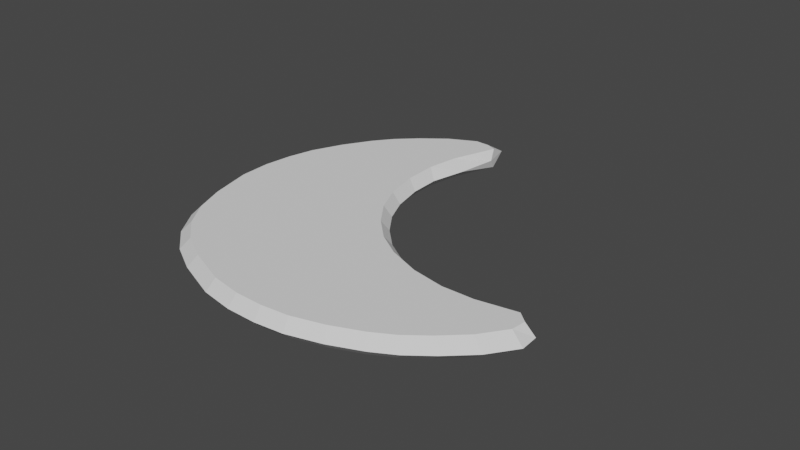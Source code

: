 # Source: moon.blend  (saved by Blender 2.92.15; exported with 4.5.12 LTS)
import bpy
from mathutils import Matrix  # noqa: F401  (used for matrix-valued properties, if any)

bpy.ops.wm.read_factory_settings(use_empty=True)
scene = bpy.context.scene
scene.name = 'Scene'

# ---- collections
col_collection = bpy.data.collections.new('Collection'); scene.collection.children.link(col_collection)

# ---- world
world_world = bpy.data.worlds.new('World'); scene.world = world_world
world_world.use_nodes = True; world_world.node_tree.nodes.clear()
_N = world_world.node_tree.nodes; _L = world_world.node_tree.links
n0 = _N.new('ShaderNodeOutputWorld'); n0.name = 'World Output'; n0.location = (300, 300)
n1 = _N.new('ShaderNodeBackground'); n1.name = 'Background'; n1.location = (10, 300)
n1.inputs[0].default_value = (0.05088, 0.05088, 0.05088, 1.0)
_L.new(n1.outputs[0], n0.inputs[0])
n0.is_active_output = True
world_world.color = (0.05088, 0.05088, 0.05088)
world_world.use_sun_shadow = False
world_world.sun_shadow_jitter_overblur = 0.0

# ---- meshes
me_moonmesh = bpy.data.meshes.new('MoonMesh')
me_moonmesh.from_pydata([(0.5111, -0.8707, 0.0), (0.528, -0.3476, 0.0), (-0.6718, -0.5146, 0.0), (0.9738, -0.5619, 0.0), (0.08233, -0.03722, 0.0), (0.1871, -0.9323, 0.0), (0.8599, -0.3983, 0.0), (0.7409, -0.7612, 0.0), (0.2586, -0.2253, 0.0), (0.3531, -0.911, 0.0), (0.6642, -0.3658, 0.0), (0.8683, -0.6726, 0.0), (0.1619, -0.1417, 0.0), (-0.4394, -0.74, 0.0), (-0.57, -0.6376, 0.0), (0.9817, -0.4737, 0.0), (-0.2473, -0.8512, 0.0), (0.0474, -0.926, 0.0), (-0.09557, -0.9018, 0.0), (0.6234, -0.8276, 0.0), (0.3902, -0.3002, 0.0), (-0.4876, 0.707, 0.0), (-0.007534, 0.4984, 0.0), (0.4798, -0.823, 0.04754), (-0.01052, 0.993, 0.0), (0.5466, -0.4024, 0.04754), (-0.6819, 0.4404, 0.0), (0.1117, 0.8475, 0.0), (-0.2902, 0.8678, 0.0), (-0.01221, 0.2026, 0.0), (-0.5916, 0.5814, 0.0), (0.05503, 0.6604, 0.0), (-0.1556, 0.945, 0.0), (0.02196, 0.07943, 0.0), (-0.7761, -0.2081, 0.0), (-0.7395, -0.3699, 0.0), (0.1005, 0.9824, 0.0), (-0.7944, 0.01315, 0.0), (-0.7359, 0.3115, 0.0), (-0.7753, 0.1719, 0.0), (-0.4005, 0.79, 0.0), (-0.02361, 0.3536, 0.0), (-0.6309, -0.4887, 0.04754), (0.9142, -0.5331, 0.04754), (0.05084, -0.05715, 0.04754), (0.1755, -0.8809, 0.04754), (0.8896, -0.4175, 0.04754), (0.6955, -0.7202, 0.04754), (0.2469, -0.2663, 0.04754), (0.3314, -0.8608, 0.04754), (0.698, -0.4227, 0.04754), (0.8151, -0.637, 0.04754), (0.1394, -0.1734, 0.04754), (-0.4126, -0.7003, 0.04754), (-0.5353, -0.6042, 0.04754), (0.9315, -0.4659, 0.04754), (-0.2323, -0.8047, 0.04754), (0.04442, -0.8749, 0.04754), (-0.08982, -0.8522, 0.04754), (0.5852, -0.7825, 0.04754), (0.3933, -0.3497, 0.04754), (-0.4579, 0.6583, 0.04754), (-0.04913, 0.5387, 0.04754), (-0.009962, 0.9268, 0.04754), (-0.6403, 0.408, 0.04754), (0.1047, 0.8863, 0.04754), (-0.2726, 0.8092, 0.04754), (-0.05432, 0.2096, 0.04754), (-0.5555, 0.5403, 0.04754), (-0.002625, 0.6842, 0.04754), (-0.1462, 0.8818, 0.04754), (-0.01632, 0.0726, 0.04754), (-0.7287, -0.2009, 0.04754), (-0.6944, -0.3529, 0.04754), (0.05819, 0.9138, 0.04754), (-0.746, 0.006833, 0.04754), (-0.691, 0.2869, 0.04754), (-0.728, 0.1559, 0.04754), (-0.3761, 0.7362, 0.04754), (-0.06701, 0.3776, 0.04754), (0.3314, -0.8608, -0.04892), (0.4798, -0.823, -0.04892), (0.698, -0.4227, -0.04892), (0.5466, -0.4024, -0.04892), (-0.08982, -0.8522, -0.04892), (0.04442, -0.8749, -0.04892), (0.8151, -0.637, -0.04892), (0.9142, -0.5331, -0.04892), (0.1394, -0.1734, -0.04892), (0.05084, -0.05715, -0.04892), (0.1755, -0.8809, -0.04892), (0.9315, -0.4659, -0.04892), (0.8896, -0.4175, -0.04892), (-0.5353, -0.6042, -0.04892), (-0.4126, -0.7003, -0.04892), (0.5852, -0.7825, -0.04892), (0.6955, -0.7202, -0.04892), (0.3933, -0.3497, -0.04892), (0.2469, -0.2663, -0.04892), (-0.2323, -0.8047, -0.04892), (-0.6309, -0.4887, -0.04892), (-0.5555, 0.5403, -0.04892), (-0.4579, 0.6583, -0.04892), (-0.002625, 0.6842, -0.04892), (-0.04913, 0.5387, -0.04892), (-0.728, 0.1559, -0.04892), (-0.691, 0.2869, -0.04892), (-0.1462, 0.8818, -0.04892), (-0.009962, 0.9268, -0.04892), (-0.6944, -0.3529, -0.04892), (-0.6403, 0.408, -0.04892), (0.05819, 0.9138, -0.04892), (0.1047, 0.8863, -0.04892), (-0.7287, -0.2009, -0.04892), (-0.3761, 0.7362, -0.04892), (-0.2726, 0.8092, -0.04892), (-0.06701, 0.3776, -0.04892), (-0.05432, 0.2096, -0.04892), (-0.746, 0.006833, -0.04892), (-0.01632, 0.0726, -0.04892)], [], [(1, 83, 97, 20), (49, 23, 59, 47, 51, 43, 55, 46, 50, 25, 60, 48, 52, 44, 71, 67, 79, 62, 69, 65, 74, 63, 70, 66, 78, 61, 68, 64, 76, 77, 75, 72, 73, 42, 54, 53, 56, 58, 57, 45), (20, 60, 25, 1), (6, 46, 55, 15), (28, 66, 70, 32), (30, 68, 61, 21), (13, 53, 54, 14), (29, 67, 71, 33), (31, 69, 62, 22), (7, 47, 59, 19), (39, 77, 76, 38), (8, 48, 60, 20), (24, 63, 74, 36), (32, 70, 63, 24), (9, 49, 45, 5), (37, 75, 77, 39), (2, 42, 73, 35), (10, 50, 46, 6), (21, 61, 78, 40), (38, 76, 64, 26), (16, 56, 53, 13), (22, 62, 79, 41), (36, 74, 65, 27), (11, 51, 47, 7), (33, 71, 44, 4), (0, 23, 49, 9), (35, 73, 72, 34), (12, 52, 48, 8), (1, 25, 50, 10), (40, 78, 66, 28), (14, 54, 42, 2), (17, 57, 58, 18), (41, 79, 67, 29), (15, 55, 43, 3), (3, 43, 51, 11), (26, 64, 68, 30), (18, 58, 56, 16), (4, 44, 52, 12), (27, 65, 69, 31), (19, 59, 23, 0), (5, 45, 57, 17), (34, 72, 75, 37), (80, 90, 85, 84, 99, 94, 93, 100, 109, 113, 118, 105, 106, 110, 101, 102, 114, 115, 107, 108, 111, 112, 103, 104, 116, 117, 119, 89, 88, 98, 97, 83, 82, 92, 91, 87, 86, 96, 95, 81), (15, 91, 92, 6), (32, 107, 115, 28), (21, 102, 101, 30), (14, 93, 94, 13), (33, 119, 117, 29), (22, 104, 103, 31), (19, 95, 96, 7), (38, 106, 105, 39), (20, 97, 98, 8), (36, 111, 108, 24), (24, 108, 107, 32), (5, 90, 80, 9), (39, 105, 118, 37), (35, 109, 100, 2), (6, 92, 82, 10), (40, 114, 102, 21), (26, 110, 106, 38), (13, 94, 99, 16), (41, 116, 104, 22), (27, 112, 111, 36), (7, 96, 86, 11), (4, 89, 119, 33), (9, 80, 81, 0), (34, 113, 109, 35), (8, 98, 88, 12), (10, 82, 83, 1), (28, 115, 114, 40), (2, 100, 93, 14), (18, 84, 85, 17), (29, 117, 116, 41), (3, 87, 91, 15), (11, 86, 87, 3), (30, 101, 110, 26), (16, 99, 84, 18), (12, 88, 89, 4), (31, 103, 112, 27), (0, 81, 95, 19), (17, 85, 90, 5), (37, 118, 113, 34)])
_uv = me_moonmesh.uv_layers.new(name='UVMap')
_uv.uv.foreach_set('vector', [0.0, 0.0, 0.0, 0.0, 0.0, 0.0, 0.0, 0.0, 0.0, 0.0, 0.0, 0.0, 0.0, 0.0, 0.0, 0.0, 0.0, 0.0, 0.0, 0.0, 0.0, 0.0, 0.0, 0.0, 0.0, 0.0, 0.0, 0.0, 0.0, 0.0, 0.0, 0.0, 0.0, 0.0, 0.0, 0.0, 0.0, 0.0, 0.0, 0.0, 0.0, 0.0, 0.0, 0.0, 0.0, 0.0, 0.0, 0.0, 0.0, 0.0, 0.0, 0.0, 0.0, 0.0, 0.0, 0.0, 0.0, 0.0, 0.0, 0.0, 0.0, 0.0, 0.0, 0.0, 0.0, 0.0, 0.0, 0.0, 0.0, 0.0, 0.0, 0.0, 0.0, 0.0, 0.0, 0.0, 0.0, 0.0, 0.0, 0.0, 0.0, 0.0, 0.0, 0.0, 0.0, 0.0, 0.0, 0.0, 0.0, 0.0, 0.0, 0.0, 0.0, 0.0, 0.0, 0.0, 0.0, 0.0, 0.0, 0.0, 0.0, 0.0, 0.0, 0.0, 0.0, 0.0, 0.0, 0.0, 0.0, 0.0, 0.0, 0.0, 0.0, 0.0, 0.0, 0.0, 0.0, 0.0, 0.0, 0.0, 0.0, 0.0, 0.0, 0.0, 0.0, 0.0, 0.0, 0.0, 0.0, 0.0, 0.0, 0.0, 0.0, 0.0, 0.0, 0.0, 0.0, 0.0, 0.0, 0.0, 0.0, 0.0, 0.0, 0.0, 0.0, 0.0, 0.0, 0.0, 0.0, 0.0, 0.0, 0.0, 0.0, 0.0, 0.0, 0.0, 0.0, 0.0, 0.0, 0.0, 0.0, 0.0, 0.0, 0.0, 0.0, 0.0, 0.0, 0.0, 0.0, 0.0, 0.0, 0.0, 0.0, 0.0, 0.0, 0.0, 0.0, 0.0, 0.0, 0.0, 0.0, 0.0, 0.0, 0.0, 0.0, 0.0, 0.0, 0.0, 0.0, 0.0, 0.0, 0.0, 0.0, 0.0, 0.0, 0.0, 0.0, 0.0, 0.0, 0.0, 0.0, 0.0, 0.0, 0.0, 0.0, 0.0, 0.0, 0.0, 0.0, 0.0, 0.0, 0.0, 0.0, 0.0, 0.0, 0.0, 0.0, 0.0, 0.0, 0.0, 0.0, 0.0, 0.0, 0.0, 0.0, 0.0, 0.0, 0.0, 0.0, 0.0, 0.0, 0.0, 0.0, 0.0, 0.0, 0.0, 0.0, 0.0, 0.0, 0.0, 0.0, 0.0, 0.0, 0.0, 0.0, 0.0, 0.0, 0.0, 0.0, 0.0, 0.0, 0.0, 0.0, 0.0, 0.0, 0.0, 0.0, 0.0, 0.0, 0.0, 0.0, 0.0, 0.0, 0.0, 0.0, 0.0, 0.0, 0.0, 0.0, 0.0, 0.0, 0.0, 0.0, 0.0, 0.0, 0.0, 0.0, 0.0, 0.0, 0.0, 0.0, 0.0, 0.0, 0.0, 0.0, 0.0, 0.0, 0.0, 0.0, 0.0, 0.0, 0.0, 0.0, 0.0, 0.0, 0.0, 0.0, 0.0, 0.0, 0.0, 0.0, 0.0, 0.0, 0.0, 0.0, 0.0, 0.0, 0.0, 0.0, 0.0, 0.0, 0.0, 0.0, 0.0, 0.0, 0.0, 0.0, 0.0, 0.0, 0.0, 0.0, 0.0, 0.0, 0.0, 0.0, 0.0, 0.0, 0.0, 0.0, 0.0, 0.0, 0.0, 0.0, 0.0, 0.0, 0.0, 0.0, 0.0, 0.0, 0.0, 0.0, 0.0, 0.0, 0.0, 0.0, 0.0, 0.0, 0.0, 0.0, 0.0, 0.0, 0.0, 0.0, 0.0, 0.0, 0.0, 0.0, 0.0, 0.0, 0.0, 0.0, 0.0, 0.0, 0.0, 0.0, 0.0, 0.0, 0.0, 0.0, 0.0, 0.0, 0.0, 0.0, 0.0, 0.0, 0.0, 0.0, 0.0, 0.0, 0.0, 0.0, 0.0, 0.0, 0.0, 0.0, 0.0, 0.0, 0.0, 0.0, 0.0, 0.0, 0.0, 0.0, 0.0, 0.0, 0.0, 0.0, 0.0, 0.0, 0.0, 0.0, 0.0, 0.0, 0.0, 0.0, 0.0, 0.0, 0.0, 0.0, 0.0, 0.0, 0.0, 0.0, 0.0, 0.0, 0.0, 0.0, 0.0, 0.0, 0.0, 0.0, 0.0, 0.0, 0.0, 0.0, 0.0, 0.0, 0.0, 0.0, 0.0, 0.0, 0.0, 0.0, 0.0, 0.0, 0.0, 0.0, 0.0, 0.0, 0.0, 0.0, 0.0, 0.0, 0.0, 0.0, 0.0, 0.0, 0.0, 0.0, 0.0, 0.0, 0.0, 0.0, 0.0, 0.0, 0.0, 0.0, 0.0, 0.0, 0.0, 0.0, 0.0, 0.0, 0.0, 0.0, 0.0, 0.0, 0.0, 0.0, 0.0, 0.0, 0.0, 0.0, 0.0, 0.0, 0.0, 0.0, 0.0, 0.0, 0.0, 0.0, 0.0, 0.0, 0.0, 0.0, 0.0, 0.0, 0.0, 0.0, 0.0, 0.0, 0.0, 0.0, 0.0, 0.0, 0.0, 0.0, 0.0, 0.0, 0.0, 0.0, 0.0, 0.0, 0.0, 0.0, 0.0, 0.0, 0.0, 0.0, 0.0, 0.0, 0.0, 0.0, 0.0, 0.0, 0.0, 0.0, 0.0, 0.0, 0.0, 0.0, 0.0, 0.0, 0.0, 0.0, 0.0, 0.0, 0.0, 0.0, 0.0, 0.0, 0.0, 0.0, 0.0, 0.0, 0.0, 0.0, 0.0, 0.0, 0.0, 0.0, 0.0, 0.0, 0.0, 0.0, 0.0, 0.0, 0.0, 0.0, 0.0, 0.0, 0.0, 0.0, 0.0, 0.0, 0.0, 0.0, 0.0, 0.0, 0.0, 0.0, 0.0, 0.0, 0.0, 0.0, 0.0, 0.0, 0.0, 0.0, 0.0, 0.0, 0.0, 0.0, 0.0, 0.0, 0.0, 0.0, 0.0, 0.0, 0.0, 0.0, 0.0, 0.0, 0.0, 0.0, 0.0, 0.0, 0.0, 0.0, 0.0, 0.0, 0.0, 0.0, 0.0, 0.0, 0.0, 0.0, 0.0, 0.0, 0.0, 0.0, 0.0, 0.0, 0.0, 0.0, 0.0, 0.0, 0.0, 0.0, 0.0, 0.0, 0.0, 0.0, 0.0, 0.0, 0.0, 0.0, 0.0, 0.0, 0.0, 0.0, 0.0, 0.0, 0.0, 0.0, 0.0, 0.0, 0.0, 0.0, 0.0, 0.0, 0.0, 0.0, 0.0, 0.0, 0.0, 0.0, 0.0, 0.0, 0.0, 0.0, 0.0, 0.0, 0.0, 0.0, 0.0, 0.0, 0.0, 0.0, 0.0, 0.0, 0.0, 0.0, 0.0, 0.0, 0.0, 0.0, 0.0, 0.0, 0.0, 0.0, 0.0, 0.0, 0.0, 0.0, 0.0, 0.0, 0.0, 0.0, 0.0, 0.0, 0.0, 0.0, 0.0, 0.0, 0.0, 0.0, 0.0, 0.0, 0.0, 0.0, 0.0, 0.0, 0.0, 0.0, 0.0, 0.0, 0.0, 0.0, 0.0, 0.0, 0.0, 0.0, 0.0, 0.0, 0.0, 0.0, 0.0, 0.0, 0.0, 0.0, 0.0, 0.0, 0.0, 0.0, 0.0, 0.0, 0.0, 0.0, 0.0, 0.0, 0.0, 0.0, 0.0, 0.0, 0.0, 0.0, 0.0, 0.0, 0.0, 0.0, 0.0, 0.0, 0.0, 0.0, 0.0, 0.0, 0.0, 0.0, 0.0, 0.0, 0.0, 0.0, 0.0, 0.0, 0.0, 0.0, 0.0, 0.0, 0.0, 0.0, 0.0, 0.0, 0.0, 0.0, 0.0, 0.0, 0.0, 0.0, 0.0, 0.0, 0.0, 0.0, 0.0, 0.0, 0.0, 0.0, 0.0, 0.0, 0.0, 0.0, 0.0, 0.0, 0.0, 0.0, 0.0, 0.0, 0.0, 0.0, 0.0, 0.0, 0.0, 0.0, 0.0, 0.0, 0.0, 0.0, 0.0, 0.0, 0.0, 0.0, 0.0, 0.0, 0.0, 0.0, 0.0, 0.0, 0.0, 0.0, 0.0, 0.0, 0.0, 0.0, 0.0, 0.0, 0.0, 0.0, 0.0, 0.0, 0.0])
me_moonmesh.use_remesh_fix_poles = True
me_moonmesh.use_remesh_preserve_attributes = False
me_moonmesh.use_mirror_vertex_groups = False
me_moonmesh.update()

# ---- objects
ob_moonmesh = bpy.data.objects.new('MoonMesh', me_moonmesh)

# ---- transforms, parenting, visibility, modifiers, constraints
ob_moonmesh.location = (0.0, 0.0, 0.0)
ob_moonmesh.rotation_euler = (0.0, -0.0, 0.1418)
ob_moonmesh.lineart.crease_threshold = 0.0

# ---- collection membership
col_collection.objects.link(ob_moonmesh)

# ---- scene / render settings (as saved in the file)
scene.frame_start = 1; scene.frame_end = 250; scene.frame_set(1)
scene.render.engine = 'BLENDER_EEVEE_NEXT'
scene.cycles.use_denoising = False
scene.cycles.samples = 128
scene.cycles.sampling_pattern = 'TABULATED_SOBOL'
scene.cycles.use_adaptive_sampling = False
scene.cycles.use_light_tree = False
scene.view_settings.view_transform = 'Filmic'
bpy.context.view_layer.update()

# ---- added for rendering (the .blend has no active camera and no usable light): camera, sun
cam_auto = bpy.data.cameras.new('AutoCamera')
cam_auto.lens = 50.0
cam_auto.sensor_width = 36.0
cam_auto.clip_end = 1000.0
ob_auto_camera = bpy.data.objects.new('AutoCamera', cam_auto)
scene.collection.objects.link(ob_auto_camera)
ob_auto_camera.location = (2.83063, -3.24742, 2.1931)
ob_auto_camera.rotation_euler = (1.09748, -7.21219e-08, 0.694738)
scene.camera = ob_auto_camera
light_auto_sun = bpy.data.lights.new('AutoSun', 'SUN')
light_auto_sun.energy = 3.0
light_auto_sun.angle = 0.0523599
ob_auto_sun = bpy.data.objects.new('AutoSun', light_auto_sun)
scene.collection.objects.link(ob_auto_sun)
ob_auto_sun.rotation_euler = (0.872665, 0.174533, 0.523599)
bpy.context.view_layer.update()
